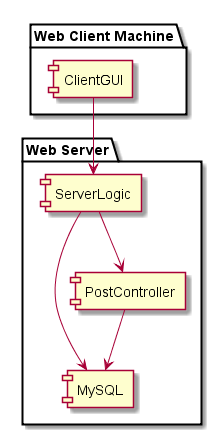

The diagram above was rendered by PlantUML. Its source (embedded in the PNG):
@startuml

package "Web Client Machine" {
[ClientGUI]
}

package "Web Server" {
[ServerLogic]
[MySQL]
[PostController]
}

[ClientGUI] --> [ServerLogic]
[ServerLogic] --> [PostController]
[ServerLogic] --> [MySQL]
[PostController] --> [MySQL]
@enduml